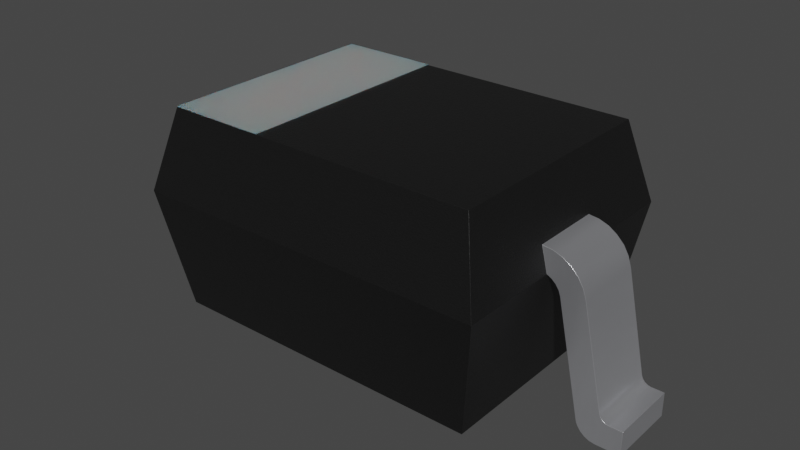 # Source: SOD-323F.blend  (saved by Blender 4.1.23; exported with 4.5.12 LTS)
import bpy
from mathutils import Matrix  # noqa: F401  (used for matrix-valued properties, if any)

bpy.ops.wm.read_factory_settings(use_empty=True)
scene = bpy.context.scene
scene.name = 'Scene'

# ---- collections
col_collection = bpy.data.collections.new('Collection'); scene.collection.children.link(col_collection)

# ---- materials (node trees are filled in below, after node groups)
mat_metal_pins = bpy.data.materials.new('metal_pins')
mat_metal_pins.use_transparent_shadow = False
mat_metal_pins.preview_render_type = 'CUBE'
mat_white_markings = bpy.data.materials.new('white_markings')
mat_white_markings.use_transparent_shadow = False
mat_white_markings.preview_render_type = 'FLAT'
mat_plastic_chip = bpy.data.materials.new('plastic_chip')
mat_plastic_chip.use_transparent_shadow = False
mat_plastic_chip.preview_render_type = 'CUBE'

# ---- material node trees
mat_metal_pins.use_nodes = True; mat_metal_pins.node_tree.nodes.clear()
_N = mat_metal_pins.node_tree.nodes; _L = mat_metal_pins.node_tree.links
n0 = _N.new('ShaderNodeMapping'); n0.name = 'Mapping'; n0.location = (-1447, -91)
n0.inputs[3].default_value = (4.8, 1.2, 1.1)
n1 = _N.new('ShaderNodeBsdfPrincipled'); n1.name = 'Principled BSDF'; n1.location = (-560, 254)
n1.distribution = 'GGX'
n1.subsurface_method = 'BURLEY'
n1.inputs[1].default_value = 0.7818
n1.inputs[2].default_value = 0.2886
n1.inputs[3].default_value = 1.45
n1.inputs[13].default_value = 0.0
n1.inputs[27].default_value = (0.0, 0.0, 0.0, 1.0)
n1.inputs[28].default_value = 1.0
n2 = _N.new('ShaderNodeOutputMaterial'); n2.name = 'Material Output.002'; n2.location = (-205, 253)
n2.width = 213
n3 = _N.new('ShaderNodeTexNoise'); n3.name = 'Noise Texture.002'; n3.location = (-1228, -73)
n3.inputs[2].default_value = 0.1
n3.inputs[3].default_value = 7.0
n3.inputs[4].default_value = 0.6
n3.inputs[8].default_value = 0.4
n4 = _N.new('ShaderNodeTexCoord'); n4.name = 'Texture Coordinate'; n4.location = (-1636, -116)
n5 = _N.new('ShaderNodeMix'); n5.name = 'Mix.001'; n5.location = (-921, 45)
n5.data_type = 'RGBA'
n5.inputs[6].default_value = (0.9398, 0.9547, 1.0, 1.0)
n5.inputs[7].default_value = (0.13, 0.1259, 0.1359, 1.0)
n6 = _N.new('ShaderNodeBump'); n6.name = 'Bump.001'; n6.location = (-1001, -227)
n6.inputs[0].default_value = 0.05
n6.inputs[1].default_value = 0.01
n6.inputs[2].default_value = 1.0
_L.new(n1.outputs[0], n2.inputs[0])
_L.new(n3.outputs[0], n6.inputs[3])
_L.new(n0.outputs[0], n3.inputs[0])
_L.new(n3.outputs[0], n5.inputs[0])
_L.new(n4.outputs[3], n0.inputs[0])
_L.new(n5.outputs[2], n1.inputs[0])
_L.new(n6.outputs[0], n1.inputs[5])
n2.is_active_output = True
mat_white_markings.use_nodes = True; mat_white_markings.node_tree.nodes.clear()
_N = mat_white_markings.node_tree.nodes; _L = mat_white_markings.node_tree.links
n0 = _N.new('ShaderNodeOutputMaterial'); n0.name = 'Material Output'; n0.location = (300, 300)
n1 = _N.new('ShaderNodeBsdfPrincipled'); n1.name = 'Principled BSDF'; n1.location = (-34, 272)
n1.distribution = 'GGX'
n1.subsurface_method = 'BURLEY'
n1.inputs[1].default_value = 0.02
n1.inputs[2].default_value = 0.4636
n1.inputs[3].default_value = 1.4
n1.inputs[8].default_value = 1.0
n1.inputs[10].default_value = 0.3682
n1.inputs[13].default_value = 0.6591
n1.inputs[18].default_value = 0.2318
n1.inputs[20].default_value = 0.6709
n1.inputs[24].default_value = 0.1191
n1.inputs[27].default_value = (0.0, 0.0, 0.0, 1.0)
n1.inputs[28].default_value = 1.0
n2 = _N.new('ShaderNodeMapping'); n2.name = 'Mapping'; n2.location = (-1010, 265)
n2.inputs[3].default_value = (3.0, 1.0, 1.0)
n3 = _N.new('ShaderNodeTexCoord'); n3.name = 'Texture Coordinate'; n3.location = (-1250, 180)
n4 = _N.new('ShaderNodeBump'); n4.name = 'Bump'; n4.location = (-376, -99)
n4.inputs[0].default_value = 0.05
n4.inputs[1].default_value = 1.0
n4.inputs[2].default_value = 1.0
n5 = _N.new('ShaderNodeTexNoise'); n5.name = 'Noise Texture'; n5.location = (-662, 176)
n5.inputs[2].default_value = 88.0
n5.inputs[3].default_value = 10.8
n5.inputs[4].default_value = 0.9167
n5.inputs[8].default_value = 1.6
n6 = _N.new('ShaderNodeValToRGB'); n6.name = 'ColorRamp'; n6.location = (-354, 186)
while len(n6.color_ramp.elements) > 1: n6.color_ramp.elements.remove(n6.color_ramp.elements[-1])
n6.color_ramp.elements[0].position = 0.0; n6.color_ramp.elements[0].color = (0.2596, 0.2596, 0.2596, 1.0)
_e = n6.color_ramp.elements.new(1.0); _e.color = (0.6303, 0.6303, 0.6303, 1.0)
n7 = _N.new('ShaderNodeMix'); n7.name = 'Mix'; n7.location = (-204, 152)
n7.data_type = 'RGBA'
n7.inputs[0].default_value = 0.3682
n7.inputs[7].default_value = (0.2525, 0.2525, 0.2525, 1.0)
_L.new(n5.outputs[0], n6.inputs[0])
_L.new(n1.outputs[0], n0.inputs[0])
_L.new(n3.outputs[2], n2.inputs[0])
_L.new(n2.outputs[0], n5.inputs[0])
_L.new(n5.outputs[0], n4.inputs[3])
_L.new(n4.outputs[0], n1.inputs[5])
_L.new(n6.outputs[0], n7.inputs[6])
_L.new(n7.outputs[2], n1.inputs[0])
n0.is_active_output = True
mat_plastic_chip.use_nodes = True; mat_plastic_chip.node_tree.nodes.clear()
_N = mat_plastic_chip.node_tree.nodes; _L = mat_plastic_chip.node_tree.links
n0 = _N.new('ShaderNodeBsdfPrincipled'); n0.name = 'Principled BSDF'; n0.location = (10, 300)
n0.distribution = 'GGX'
n0.subsurface_method = 'BURLEY'
n0.inputs[0].default_value = (0.009312, 0.009312, 0.009312, 1.0)
n0.inputs[1].default_value = 0.1372
n0.inputs[2].default_value = 0.3706
n0.inputs[3].default_value = 1.45
n0.inputs[27].default_value = (0.0, 0.0, 0.0, 1.0)
n0.inputs[28].default_value = 1.0
n1 = _N.new('ShaderNodeOutputMaterial'); n1.name = 'Material Output'; n1.location = (300, 300)
n2 = _N.new('ShaderNodeTexNoise'); n2.name = 'Noise Texture'; n2.location = (-893, 54)
n2.inputs[2].default_value = 200.0
n2.inputs[3].default_value = 3.6
n2.inputs[4].default_value = 0.8375
n3 = _N.new('ShaderNodeBump'); n3.name = 'Bump'; n3.location = (-604, -53)
n3.inputs[0].default_value = 0.08
n3.inputs[1].default_value = 1.0
n3.inputs[2].default_value = 1.0
_L.new(n0.outputs[0], n1.inputs[0])
_L.new(n2.outputs[0], n3.inputs[3])
_L.new(n3.outputs[0], n0.inputs[5])
n1.is_active_output = True

# ---- world
world_world = bpy.data.worlds.new('World'); scene.world = world_world
world_world.use_nodes = True; world_world.node_tree.nodes.clear()
_N = world_world.node_tree.nodes; _L = world_world.node_tree.links
n0 = _N.new('ShaderNodeOutputWorld'); n0.name = 'World Output'; n0.location = (300, 300)
n1 = _N.new('ShaderNodeBackground'); n1.name = 'Background'; n1.location = (10, 300)
n1.inputs[0].default_value = (0.05088, 0.05088, 0.05088, 1.0)
_L.new(n1.outputs[0], n0.inputs[0])
n0.is_active_output = True
world_world.color = (0.05088, 0.05088, 0.05088)
world_world.use_sun_shadow = False
world_world.sun_shadow_jitter_overblur = 0.0

# ---- meshes
me_shape_9_indexedfaceset_007 = bpy.data.meshes.new('SHAPE_9_IndexedFaceSet.007')
me_shape_9_indexedfaceset_007.from_pydata([(-1.083, 0.175, 0.07905), (-0.9669, 0.175, 0.621), (-1.154, 0.175, 0.003966), (-1.093, 0.175, 0.05273), (-1.087, 0.175, 0.06549), (-1.237, 0.175, 0.12), (-1.189, 0.175, 0.1595), (-1.195, 0.175, 0.1442), (-1.206, 0.175, 0.1315), (-1.084, 0.175, 0.6461), (-0.9187, 0.175, 0.8143), (-0.9655, 0.175, 0.7977), (-1.007, 0.175, 0.7711), (-0.9583, 0.175, 0.645), (-0.8, 0.575, 1.102), (-0.8, -0.575, 1.102), (-0.3, -0.575, 1.105), (0.8, -0.575, 1.1), (-0.8696, 0.175, 0.8201), (-0.8996, 0.175, 0.6977), (-0.9, 0.675, 0.7), (0.8, 0.575, 1.1), (-0.9, -0.675, 0.7), (0.8, -0.575, 0.1), (-0.3, 0.575, 1.105), (-0.8996, -0.175, 0.6977), (-0.9197, -0.175, 0.8144), (-0.9656, -0.175, 0.7982), (-1.042, 0.175, 0.7356), (-1.068, 0.175, 0.6932), (-0.8696, -0.175, 0.8201), (-0.9457, -0.175, 0.6641), (-0.9589, -0.175, 0.6437), (-1.108, -0.175, 0.03263), (-1.3, -0.175, 0.12), (-1.221, -0.175, 0.123), (-1.206, -0.175, 0.1315), (-1.084, -0.175, 0.6461), (-1.007, -0.175, 0.7711), (-1.043, -0.175, 0.7355), (-1.068, -0.175, 0.6938), (0.9, -0.675, 0.7), (0.8996, 0.175, 0.6977), (0.8696, -0.175, 0.8201), (0.8996, -0.175, 0.6977), (1.084, -0.175, 0.6461), (1.195, -0.175, 0.1442), (1.221, -0.175, 0.123), (1.3, -0.175, 0.12), (1.3, -0.175, 0.0), (1.154, -0.175, 0.003966), (1.13, -0.175, 0.01466), (1.109, -0.175, 0.0314), (1.087, -0.175, 0.06549), (0.9187, -0.175, 0.8143), (0.9655, -0.175, 0.7977), (1.007, -0.175, 0.7711), (1.042, -0.175, 0.7356), (1.068, -0.175, 0.6932), (0.8696, 0.175, 0.8201), (0.9197, 0.175, 0.8144), (0.9656, 0.175, 0.7982), (1.007, 0.175, 0.7711), (1.189, 0.175, 0.1595), (1.084, 0.175, 0.6461), (1.237, 0.175, 0.12), (1.221, 0.175, 0.123), (1.206, 0.175, 0.1315), (1.195, 0.175, 0.1443), (1.083, 0.175, 0.07905), (1.093, 0.175, 0.05381), (1.129, 0.175, 0.01556), (1.153, 0.175, 0.004328), (1.167, 0.175, 0.001111), (0.9669, 0.175, 0.621), (0.9248, 0.175, 0.6839), (0.9457, 0.175, 0.6641), (0.9589, 0.175, 0.6437), (1.043, 0.175, 0.7355), (1.068, 0.175, 0.6938), (-0.8, -0.575, 0.1), (0.8, 0.575, 0.1), (-0.8, 0.575, 0.1), (0.9, 0.675, 0.7), (-0.9426, 0.175, 0.6678), (-0.9228, 0.175, 0.6853), (-0.9669, -0.175, 0.621), (-0.9248, -0.175, 0.6839), (-1.083, -0.175, 0.07905), (-1.093, -0.175, 0.05381), (-1.129, -0.175, 0.01556), (-1.153, -0.175, 0.004328), (-1.167, -0.175, 0.001111), (-1.13, 0.175, 0.01466), (-1.109, 0.175, 0.0314), (-1.181, -0.175, 0.0), (-1.3, 0.175, 0.0), (-1.181, 0.175, 0.0), (-1.3, -0.175, 0.0), (-1.3, 0.175, 0.12), (-1.237, -0.175, 0.12), (-1.221, 0.175, 0.123), (-1.195, -0.175, 0.1443), (-1.189, -0.175, 0.1595), (0.9583, -0.175, 0.645), (0.9426, -0.175, 0.6678), (0.9228, -0.175, 0.6853), (0.9669, -0.175, 0.621), (1.181, -0.175, 0.0), (1.093, -0.175, 0.05273), (1.083, -0.175, 0.07905), (1.108, 0.175, 0.03263), (1.181, 0.175, 0.0), (1.3, 0.175, 0.0), (1.3, 0.175, 0.12), (1.237, -0.175, 0.12), (1.206, -0.175, 0.1315), (1.189, -0.175, 0.1595), (-0.3, 0.575, 1.105), (-0.3, -0.575, 1.105), (-0.8, -0.575, 1.105), (-0.8, 0.575, 1.105), (-0.8, 0.575, 1.105), (-0.8, -0.575, 1.105), (-0.3, -0.575, 1.102), (-0.8, -0.575, 1.102), (-0.8, 0.575, 1.102), (-0.3, 0.575, 1.102)], [], [(86, 88, 103, 37), (101, 5, 97), (47, 108, 50, 116), (8, 2, 93), (8, 93, 94), (3, 8, 94), (4, 8, 3), (0, 6, 7), (46, 116, 53, 110), (64, 74, 69, 63), (58, 45, 107, 104), (57, 58, 104, 105), (56, 57, 105, 106), (56, 106, 44, 55), (10, 11, 19), (18, 10, 19), (14, 20, 83, 21), (81, 82, 80, 23), (127, 124, 125, 126), (121, 118, 24, 122), (15, 22, 25, 30, 18, 19, 20, 14), (120, 121, 122, 123), (123, 122, 126, 125), (44, 41, 17, 21, 83, 42, 59, 43), (16, 123, 125, 124), (83, 20, 82, 81), (95, 97, 96, 98), (118, 119, 16, 24), (122, 24, 127, 126), (19, 25, 22, 80, 82, 20), (64, 45, 58, 79), (79, 58, 57, 78), (60, 54, 43, 59), (13, 1, 86, 32), (29, 40, 37, 9), (62, 56, 55, 61), (48, 49, 108, 115), (35, 95, 100), (36, 33, 90), (36, 90, 91), (36, 91, 92), (66, 67, 73, 112), (89, 33, 36), (8, 101, 97, 2), (88, 102, 103), (98, 34, 100, 95), (12, 28, 84, 85), (77, 79, 78, 76), (76, 78, 62, 75), (62, 61, 42, 75), (26, 25, 27), (30, 25, 26), (81, 23, 41, 44, 42, 83), (119, 120, 123, 16), (24, 16, 124, 127), (8, 4, 0, 7), (116, 50, 51), (116, 51, 52), (116, 52, 109), (116, 109, 53), (95, 35, 36, 92), (117, 46, 110), (45, 117, 110, 107), (115, 108, 47), (114, 65, 112, 113), (54, 44, 43), (31, 32, 40, 39), (41, 23, 80, 22), (55, 44, 54), (13, 29, 9, 1), (87, 38, 27, 25), (18, 30, 26, 10), (10, 26, 27, 11), (11, 27, 38, 12), (12, 38, 39, 28), (61, 55, 54, 60), (78, 57, 56, 62), (88, 89, 36, 102), (67, 70, 111), (67, 111, 71), (67, 71, 72), (67, 72, 73), (6, 0, 1, 9), (63, 69, 68), (41, 22, 15, 17), (65, 66, 112), (5, 99, 96, 97), (60, 59, 42), (32, 86, 37, 40), (11, 12, 85, 19), (61, 60, 42), (74, 64, 79, 77), (84, 28, 29, 13), (88, 86, 1, 0), (68, 69, 70, 67), (74, 77, 104, 107), (77, 76, 105, 104), (76, 75, 106, 105), (75, 42, 44, 106), (34, 98, 96, 99), (53, 70, 69, 110), (71, 51, 50, 72), (3, 89, 4), (84, 13, 32, 31), (111, 52, 51, 71), (2, 92, 91), (108, 112, 73, 50), (17, 15, 14, 21), (5, 100, 34, 99), (110, 69, 74, 107), (63, 68, 46, 117), (68, 67, 116, 46), (67, 66, 47, 116), (7, 6, 103, 102), (117, 45, 64, 63), (70, 109, 52, 111), (88, 0, 4, 89), (85, 84, 31, 87), (19, 85, 87, 25), (49, 113, 112, 108), (31, 39, 38, 87), (2, 91, 90, 93), (72, 50, 73), (93, 90, 33, 94), (94, 33, 89, 3), (70, 53, 109), (92, 2, 97, 95), (48, 114, 113, 49), (115, 65, 114, 48), (118, 121, 120, 119), (5, 101, 35, 100), (66, 65, 115, 47), (101, 8, 36, 35), (28, 39, 40, 29), (8, 7, 102, 36), (103, 6, 9, 37)])
me_shape_9_indexedfaceset_007.polygons.foreach_set('use_smooth', [True] * 136)
me_shape_9_indexedfaceset_007.polygons.foreach_set('material_index', [0, 0, 0, 0, 0, 0, 0, 0, 0, 0, 0, 0, 0, 0, 0, 0, 2, 2, 1, 1, 2, 1, 1, 2, 1, 2, 0, 1, 1, 2, 0, 0, 0, 0, 0, 0, 0, 0, 0, 0, 0, 0, 0, 0, 0, 0, 0, 0, 0, 0, 0, 0, 2, 1, 1, 0, 0, 0, 0, 0, 0, 0, 0, 0, 0, 0, 0, 2, 0, 0, 0, 0, 0, 0, 0, 0, 0, 0, 0, 0, 0, 0, 0, 0, 2, 0, 0, 0, 0, 0, 0, 0, 0, 0, 0, 0, 0, 0, 0, 0, 0, 0, 0, 0, 0, 0, 0, 2, 0, 0, 0, 0, 0, 0, 0, 0, 0, 0, 0, 0, 0, 0, 0, 0, 0, 0, 0, 0, 0, 1, 0, 0, 0, 0, 0, 0])
_k = set([(0, 1), (0, 4), (1, 13), (2, 93), (2, 97), (3, 4), (3, 94), (5, 99), (5, 101), (6, 7), (6, 9), (7, 8), (8, 101), (9, 29), (10, 11), (10, 18), (11, 12), (12, 28), (13, 84), (14, 15), (14, 20), (14, 21), (15, 17), (15, 22), (16, 24), (16, 123), (16, 124), (17, 21), (17, 41), (18, 19), (18, 30), (19, 20), (19, 25), (19, 85), (20, 82), (20, 83), (21, 83), (22, 25), (22, 41), (22, 80), (23, 41), (23, 80), (23, 81), (24, 122), (24, 127), (25, 30), (25, 87), (26, 27), (26, 30), (27, 38), (28, 29), (31, 32), (31, 87), (32, 86), (33, 89), (33, 90), (34, 98), (34, 99), (34, 100), (35, 36), (35, 100), (36, 102), (37, 40), (37, 103), (38, 39), (39, 40), (41, 44), (42, 44), (42, 59), (42, 75), (42, 83), (43, 44), (43, 54), (43, 59), (44, 106), (45, 58), (45, 117), (46, 116), (46, 117), (47, 115), (47, 116), (48, 49), (48, 114), (48, 115), (49, 108), (49, 113), (50, 51), (50, 108), (51, 52), (52, 109), (53, 109), (53, 110), (54, 55), (55, 56), (56, 57), (57, 58), (59, 60), (60, 61), (61, 62), (62, 78), (63, 64), (63, 68), (64, 79), (65, 66), (65, 114), (66, 67), (67, 68), (69, 70), (69, 74), (70, 111), (71, 72), (71, 111), (72, 73), (73, 112), (74, 77), (75, 76), (76, 77), (78, 79), (80, 82), (81, 82), (81, 83), (84, 85), (86, 88), (88, 89), (90, 91), (91, 92), (92, 95), (93, 94), (95, 98), (96, 97), (96, 98), (96, 99), (102, 103), (104, 105), (104, 107), (105, 106), (107, 110), (112, 113), (113, 114), (118, 119), (118, 121), (119, 120), (120, 121), (122, 123), (122, 126), (123, 125), (124, 125), (124, 127), (125, 126), (126, 127)])
me_shape_9_indexedfaceset_007.attributes.new('sharp_edge', 'BOOLEAN', 'EDGE').data.foreach_set('value', [ (min(e.vertices), max(e.vertices)) in _k for e in me_shape_9_indexedfaceset_007.edges])
_uv = me_shape_9_indexedfaceset_007.uv_layers.new(name='UVMap')
_uv.uv.foreach_set('vector', [0.1437, 0.5781, 0.09899, 0.3697, 0.05842, 0.4006, 0.09853, 0.5878, 0.04587, 0.3865, 0.03962, 0.3854, 0.06138, 0.3393, 0.9852, 0.3865, 0.9697, 0.3393, 0.9595, 0.3408, 0.9795, 0.3898, 0.05161, 0.3898, 0.07164, 0.3408, 0.08085, 0.3449, 0.05161, 0.3898, 0.08085, 0.3449, 0.08895, 0.3513, 0.09512, 0.3595, 0.05161, 0.3898, 0.08895, 0.3513, 0.09744, 0.3644, 0.05161, 0.3898, 0.09512, 0.3595, 0.09899, 0.3697, 0.05842, 0.4006, 0.056, 0.3947, 0.9751, 0.3947, 0.9795, 0.3898, 0.9337, 0.3644, 0.9321, 0.3697, 0.9326, 0.5878, 0.8875, 0.5781, 0.9321, 0.3697, 0.9727, 0.4006, 0.9265, 0.6059, 0.9326, 0.5878, 0.8875, 0.5781, 0.8841, 0.5873, 0.9164, 0.6222, 0.9265, 0.6059, 0.8841, 0.5873, 0.8781, 0.5961, 0.903, 0.6358, 0.9164, 0.6222, 0.8781, 0.5961, 0.8705, 0.6028, 0.903, 0.6358, 0.8705, 0.6028, 0.8616, 0.6076, 0.8869, 0.6461, 0.1622, 0.6525, 0.1442, 0.6461, 0.1695, 0.6076, 0.1811, 0.6547, 0.1622, 0.6525, 0.1695, 0.6076, 0.2079, 0.7633, 0.1694, 0.6085, 0.8617, 0.6085, 0.8232, 0.7623, 0.8232, 0.7212, 0.2079, 0.7212, 0.2079, 0.2788, 0.8232, 0.2788, 0.4002, 0.7212, 0.4002, 0.2788, 0.2079, 0.2788, 0.2079, 0.7212, 0.2079, 0.7212, 0.4002, 0.7212, 0.4002, 0.7212, 0.2079, 0.7212, 0.2788, 0.7633, 0.2404, 0.6085, 0.4327, 0.6076, 0.4327, 0.6547, 0.5673, 0.6547, 0.5673, 0.6076, 0.7596, 0.6085, 0.7212, 0.7633, 0.2079, 0.2788, 0.2079, 0.7212, 0.2079, 0.7212, 0.2079, 0.2788, 0.2788, 0.7643, 0.7212, 0.7643, 0.7212, 0.7633, 0.2788, 0.7633, 0.4327, 0.6076, 0.2404, 0.6085, 0.2788, 0.7623, 0.7212, 0.7623, 0.7596, 0.6085, 0.5673, 0.6076, 0.5673, 0.6547, 0.4327, 0.6547, 0.4002, 0.7643, 0.2079, 0.7643, 0.2079, 0.7633, 0.4002, 0.7633, 0.8617, 0.6085, 0.1694, 0.6085, 0.2079, 0.3777, 0.8232, 0.3777, 0.06138, 0.4327, 0.06138, 0.5673, 0.01555, 0.5673, 0.01555, 0.4327, 0.4002, 0.7212, 0.4002, 0.2788, 0.4002, 0.2788, 0.4002, 0.7212, 0.2079, 0.7643, 0.4002, 0.7643, 0.4002, 0.7633, 0.2079, 0.7633, 0.5673, 0.6076, 0.4327, 0.6076, 0.2404, 0.6085, 0.2788, 0.3777, 0.7212, 0.3777, 0.7596, 0.6085, 0.5673, 0.5878, 0.4327, 0.5878, 0.4327, 0.6059, 0.5673, 0.6061, 0.5673, 0.6061, 0.4327, 0.6059, 0.4327, 0.6222, 0.5673, 0.6221, 0.8693, 0.5673, 0.8689, 0.4327, 0.85, 0.4327, 0.85, 0.5673, 0.5673, 0.5873, 0.5673, 0.5781, 0.4327, 0.5781, 0.4327, 0.5869, 0.5673, 0.6059, 0.4327, 0.6061, 0.4327, 0.5878, 0.5673, 0.5878, 0.903, 0.5673, 0.903, 0.4327, 0.8869, 0.4327, 0.8869, 0.5673, 1.016, 0.3854, 1.016, 0.3393, 0.9697, 0.3393, 0.9915, 0.3854, 0.04587, 0.3866, 0.06138, 0.3393, 0.03962, 0.3854, 0.05161, 0.3898, 0.0894, 0.3518, 0.08141, 0.3452, 0.05161, 0.3898, 0.08141, 0.3452, 0.07209, 0.3409, 0.05161, 0.3898, 0.07209, 0.3409, 0.06681, 0.3397, 0.9852, 0.3866, 0.9795, 0.3898, 0.9643, 0.3397, 0.9697, 0.3393, 0.09535, 0.36, 0.0894, 0.3518, 0.05161, 0.3898, 0.05161, 0.3898, 0.04587, 0.3865, 0.06138, 0.3393, 0.07164, 0.3408, 0.09899, 0.3697, 0.056, 0.3947, 0.05842, 0.4006, 0.01555, 0.3393, 0.01555, 0.3854, 0.03962, 0.3854, 0.06138, 0.3393, 0.1281, 0.6358, 0.1147, 0.6222, 0.153, 0.5961, 0.1606, 0.6028, 0.8844, 0.5869, 0.9264, 0.6061, 0.9166, 0.6221, 0.8793, 0.5947, 0.8793, 0.5947, 0.9166, 0.6221, 0.903, 0.6358, 0.8713, 0.6023, 0.903, 0.6358, 0.8869, 0.6462, 0.8616, 0.6076, 0.8713, 0.6023, 0.1618, 0.6525, 0.1695, 0.6076, 0.1442, 0.6462, 0.1811, 0.6547, 0.1695, 0.6076, 0.1618, 0.6525, 0.7212, 0.3777, 0.2788, 0.3777, 0.2404, 0.6085, 0.4327, 0.6076, 0.5673, 0.6076, 0.7596, 0.6085, 0.4002, 0.2788, 0.2079, 0.2788, 0.2079, 0.2788, 0.4002, 0.2788, 0.7212, 0.7643, 0.2788, 0.7643, 0.2788, 0.7633, 0.7212, 0.7633, 0.05161, 0.3898, 0.09744, 0.3644, 0.09899, 0.3697, 0.056, 0.3947, 0.9795, 0.3898, 0.9595, 0.3408, 0.9503, 0.3449, 0.9795, 0.3898, 0.9503, 0.3449, 0.9422, 0.3513, 0.9795, 0.3898, 0.9422, 0.3513, 0.936, 0.3595, 0.9795, 0.3898, 0.936, 0.3595, 0.9337, 0.3644, 0.06138, 0.3393, 0.04587, 0.3866, 0.05161, 0.3898, 0.06681, 0.3397, 0.9727, 0.4006, 0.9751, 0.3947, 0.9321, 0.3697, 0.9326, 0.5878, 0.9727, 0.4006, 0.9321, 0.3697, 0.8875, 0.5781, 0.9915, 0.3854, 0.9697, 0.3393, 0.9852, 0.3865, 1.016, 0.3854, 0.9915, 0.3854, 0.9697, 0.3393, 1.016, 0.3393, 0.8689, 0.6525, 0.8616, 0.6076, 0.85, 0.6547, 0.1518, 0.5947, 0.1467, 0.5869, 0.1047, 0.6061, 0.1145, 0.6221, 0.8617, 0.6085, 0.8232, 0.3777, 0.2079, 0.3777, 0.1694, 0.6085, 0.8869, 0.6461, 0.8616, 0.6076, 0.8689, 0.6525, 0.147, 0.5873, 0.1047, 0.6059, 0.09853, 0.5878, 0.1437, 0.5781, 0.1599, 0.6023, 0.1281, 0.6358, 0.1442, 0.6462, 0.1695, 0.6076, 0.1811, 0.5673, 0.1811, 0.4327, 0.1618, 0.4327, 0.1622, 0.5673, 0.1622, 0.5673, 0.1618, 0.4327, 0.1442, 0.4327, 0.1442, 0.5673, 0.1442, 0.5673, 0.1442, 0.4327, 0.1281, 0.4327, 0.1281, 0.5673, 0.5673, 0.6358, 0.4327, 0.6358, 0.4327, 0.6221, 0.5673, 0.6222, 0.8869, 0.5673, 0.8869, 0.4327, 0.8689, 0.4327, 0.8693, 0.5673, 0.5673, 0.6221, 0.4327, 0.6222, 0.4327, 0.6358, 0.5673, 0.6358, 0.09899, 0.3697, 0.09535, 0.36, 0.05161, 0.3898, 0.056, 0.3947, 0.9795, 0.3898, 0.9358, 0.36, 0.9417, 0.3518, 0.9795, 0.3898, 0.9417, 0.3518, 0.9497, 0.3452, 0.9795, 0.3898, 0.9497, 0.3452, 0.959, 0.3409, 0.9795, 0.3898, 0.959, 0.3409, 0.9643, 0.3397, 0.05842, 0.4006, 0.09899, 0.3697, 0.1437, 0.5781, 0.09853, 0.5878, 0.9727, 0.4006, 0.9321, 0.3697, 0.9751, 0.3947, 0.8617, 0.6085, 0.1694, 0.6085, 0.2079, 0.7633, 0.8232, 0.7623, 0.9915, 0.3854, 0.9852, 0.3866, 0.9697, 0.3393, 0.03962, 0.3854, 0.01555, 0.3854, 0.01555, 0.3393, 0.06138, 0.3393, 0.8693, 0.6525, 0.85, 0.6547, 0.8616, 0.6076, 0.1467, 0.5869, 0.1437, 0.5781, 0.09853, 0.5878, 0.1047, 0.6061, 0.1442, 0.6461, 0.1281, 0.6358, 0.1606, 0.6028, 0.1695, 0.6076, 0.8869, 0.6462, 0.8693, 0.6525, 0.8616, 0.6076, 0.8875, 0.5781, 0.9326, 0.5878, 0.9264, 0.6061, 0.8844, 0.5869, 0.153, 0.5961, 0.1147, 0.6222, 0.1047, 0.6059, 0.147, 0.5873, 0.4327, 0.3697, 0.4327, 0.5781, 0.5673, 0.5781, 0.5673, 0.3697, 0.9751, 0.3947, 0.9321, 0.3697, 0.9358, 0.36, 0.9795, 0.3898, 0.5673, 0.5781, 0.5673, 0.5869, 0.4327, 0.5873, 0.4327, 0.5781, 0.5673, 0.5869, 0.5673, 0.5947, 0.4327, 0.5961, 0.4327, 0.5873, 0.8793, 0.5673, 0.8713, 0.5673, 0.8705, 0.4327, 0.8781, 0.4327, 0.8713, 0.5673, 0.8616, 0.5673, 0.8616, 0.4327, 0.8705, 0.4327, 0.4327, 0.3854, 0.4327, 0.3393, 0.5673, 0.3393, 0.5673, 0.3854, 0.4327, 0.3644, 0.5673, 0.36, 0.5673, 0.3697, 0.4327, 0.3697, 0.9497, 0.5673, 0.9503, 0.4327, 0.9595, 0.4327, 0.959, 0.5673, 0.5673, 0.3595, 0.4327, 0.36, 0.5673, 0.3644, 0.5673, 0.5961, 0.5673, 0.5873, 0.4327, 0.5869, 0.4327, 0.5947, 0.9417, 0.5673, 0.9422, 0.4327, 0.9503, 0.4327, 0.9497, 0.5673, 0.07164, 0.5673, 0.06681, 0.4327, 0.07209, 0.4327, 0.9697, 0.4327, 0.9697, 0.5673, 0.9643, 0.5673, 0.9595, 0.4327, 0.8232, 0.2788, 0.2079, 0.2788, 0.2079, 0.7212, 0.8232, 0.7212, 0.03962, 0.5673, 0.03962, 0.4327, 0.01555, 0.4327, 0.01555, 0.5673, 0.4327, 0.3697, 0.5673, 0.3697, 0.5673, 0.5781, 0.4327, 0.5781, 0.5673, 0.4006, 0.5673, 0.3947, 0.4327, 0.3947, 0.4327, 0.4006, 0.5673, 0.3947, 0.5673, 0.3898, 0.4327, 0.3898, 0.4327, 0.3947, 0.9795, 0.5673, 0.9852, 0.5673, 0.9852, 0.4327, 0.9795, 0.4327, 0.5673, 0.3947, 0.5673, 0.4006, 0.4327, 0.4006, 0.4327, 0.3947, 0.4327, 0.4006, 0.4327, 0.5878, 0.5673, 0.5878, 0.5673, 0.4006, 0.5673, 0.36, 0.4327, 0.3595, 0.4327, 0.3513, 0.5673, 0.3518, 0.4327, 0.3697, 0.5673, 0.3697, 0.5673, 0.3644, 0.4327, 0.36, 0.1606, 0.5673, 0.153, 0.5673, 0.1518, 0.4327, 0.1599, 0.4327, 0.1695, 0.5673, 0.1606, 0.5673, 0.1599, 0.4327, 0.1695, 0.4327, 1.016, 0.4327, 1.016, 0.5673, 0.9697, 0.5673, 0.9697, 0.4327, 0.1518, 0.5947, 0.1145, 0.6221, 0.1281, 0.6358, 0.1599, 0.6023, 0.07164, 0.5673, 0.07209, 0.4327, 0.08141, 0.4327, 0.08085, 0.5673, 0.959, 0.5673, 0.9595, 0.4327, 0.9643, 0.5673, 0.08085, 0.5673, 0.08141, 0.4327, 0.0894, 0.4327, 0.08895, 0.5673, 0.5673, 0.3513, 0.4327, 0.3518, 0.4327, 0.36, 0.5673, 0.3595, 0.5673, 0.36, 0.4327, 0.3644, 0.4327, 0.3595, 0.06681, 0.4327, 0.07164, 0.5673, 0.06138, 0.5673, 0.06138, 0.4327, 0.4327, 0.3854, 0.5673, 0.3854, 0.5673, 0.3393, 0.4327, 0.3393, 0.9915, 0.4327, 0.9915, 0.5673, 1.016, 0.5673, 1.016, 0.4327, 0.4002, 0.7212, 0.2079, 0.7212, 0.2079, 0.2788, 0.4002, 0.2788, 0.03962, 0.5673, 0.04587, 0.5673, 0.04587, 0.4327, 0.03962, 0.4327, 0.9852, 0.5673, 0.9915, 0.5673, 0.9915, 0.4327, 0.9852, 0.4327, 0.04587, 0.5673, 0.05161, 0.5673, 0.05161, 0.4327, 0.04587, 0.4327, 0.5673, 0.6222, 0.4327, 0.6221, 0.4327, 0.6061, 0.5673, 0.6059, 0.5673, 0.3898, 0.5673, 0.3947, 0.4327, 0.3947, 0.4327, 0.3898, 0.4327, 0.4006, 0.5673, 0.4006, 0.5673, 0.5878, 0.4327, 0.5878])
me_shape_9_indexedfaceset_007.materials.append(mat_metal_pins)
me_shape_9_indexedfaceset_007.materials.append(mat_white_markings)
me_shape_9_indexedfaceset_007.materials.append(mat_plastic_chip)
me_shape_9_indexedfaceset_007.update()
me_shape_9_indexedfaceset_007.normals_split_custom_set([tuple(v) for v in zip(*[iter([0.0, 1.0, -9.574e-08, 0.0, 1.0, 4.788e-08, 0.0, 1.0, 5.463e-07, 0.0, 1.0, -9.089e-08, 0.0, -1.0, 4.321e-07, 0.0, -1.0, 3.472e-07, 0.0, -1.0, 3.632e-08, 0.0, 1.0, 3.8e-07, 0.0, 1.0, 2.054e-07, 0.0, 1.0, 1.494e-07, 0.0, 1.0, 4.904e-08, 0.0, -1.0, -2.194e-08, 0.0, -1.0, 0.0, 0.0, -1.0, -1.913e-07, 0.0, -1.0, -2.194e-08, 0.0, -1.0, -1.913e-07, 0.0, -1.0, 3.057e-07, 0.0, -1.0, -3.995e-07, 0.0, -1.0, -2.194e-08, 0.0, -1.0, 3.057e-07, 0.0, -1.0, -1.062e-06, 0.0, -1.0, -2.194e-08, 0.0, -1.0, -3.995e-07, 0.0, -1.0, 2.905e-08, 0.0, -1.0, 3.723e-07, 0.0, -1.0, 4.855e-07, 0.0, 1.0, 7.755e-07, 0.0, 1.0, 4.904e-08, 0.0, 1.0, -6.755e-07, 0.0, 1.0, -4.155e-08, 0.0, -1.0, -1.531e-08, 0.0, -1.0, -1.418e-08, 0.0, -1.0, 6.15e-08, 0.0, -1.0, 6.765e-07, 0.0, 1.0, 1.819e-08, 0.0, 1.0, 7.191e-08, 0.0, 1.0, 8.023e-08, 0.0, 1.0, 9.299e-09, 0.0, 1.0, -2.983e-08, 0.0, 1.0, 1.819e-08, 0.0, 1.0, 9.299e-09, 0.0, 1.0, -1.445e-08, 0.0, 1.0, -4.17e-08, 0.0, 1.0, -2.983e-08, 0.0, 1.0, -1.445e-08, 0.0, 1.0, -6.781e-08, 0.0, 1.0, -4.17e-08, 0.0, 1.0, -6.781e-08, 0.0, 1.0, -1.183e-07, 0.0, 1.0, -7.593e-08, 0.0, -1.0, -4.171e-08, 0.0, -1.0, -1.69e-07, 0.0, -1.0, -2.135e-07, 0.0, -1.0, -7.975e-08, 0.0, -1.0, -4.171e-08, 0.0, -1.0, -2.135e-07, -0.0001778, -0.9703, -0.2418, -0.0001778, -0.9703, -0.2418, -0.0001778, -0.9703, -0.2418, -0.0001778, -0.9703, -0.2418, 0.0, 0.0, 1.0, 0.0, 0.0, 1.0, 0.0, 0.0, 1.0, 0.0, 0.0, 1.0, 0.0, 0.0, -1.0, 0.0, 0.0, -1.0, 0.0, 0.0, -1.0, 0.0, 0.0, -1.0, 0.0, 0.0, 1.0, 0.0, 0.0, 1.0, 0.0, 0.0, 1.0, 0.0, 0.0, 1.0, 0.9708, 0.0, -0.2397, 0.9708, 0.0, -0.2397, 0.9708, 0.0, -0.2397, 0.9708, 0.0, -0.2397, 0.9708, 0.0, -0.2397, 0.9708, 0.0, -0.2397, 0.9708, 0.0, -0.2397, 0.9708, 0.0, -0.2397, 0.0, 0.0, 1.0, 0.0, 0.0, 1.0, 0.0, 0.0, 1.0, 0.0, 0.0, 1.0, -1.0, 0.0, 0.0, -1.0, 0.0, 0.0, -1.0, 0.0, 0.0, -1.0, 0.0, 0.0, -0.9705, 0.0, -0.2413, -0.9705, 0.0, -0.2413, -0.9705, 0.0, -0.2413, -0.9705, 0.0, -0.2413, -0.9705, 0.0, -0.2413, -0.9705, 0.0, -0.2413, -0.9705, 0.0, -0.2413, -0.9705, 0.0, -0.2413, 0.0, -1.0, 0.0, 0.0, -1.0, 0.0, 0.0, -1.0, 0.0, 0.0, -1.0, 0.0, 0.0, -0.9864, 0.1644, 0.0, -0.9864, 0.1644, 0.0, -0.9864, 0.1644, 0.0, -0.9864, 0.1644, -0.06191, -0.0009176, 0.9981, -0.06191, -0.0009176, 0.9981, 0.0, 0.0, 1.0, 0.0, 0.0, 1.0, 0.0, 0.0, 1.0, 0.0, 0.0, 1.0, 0.0, 0.0, 1.0, 0.0, 0.0, 1.0, 0.0, 1.0, 0.0, 0.0, 1.0, 0.0, 0.0, 1.0, 0.0, 0.0, 1.0, 0.0, 0.9864, 0.0, 0.1644, 0.9864, 0.0, 0.1644, 0.9864, 0.0, 0.1644, 0.9864, 0.0, 0.1644, 0.9864, 0.0, 0.1644, 0.9864, 0.0, 0.1644, -0.9643, 7.483e-05, -0.265, -0.9643, 7.483e-05, -0.265, -0.9056, 0.000423, -0.4241, -0.9055, 0.0004236, -0.4244, -0.9055, 0.0004236, -0.4244, -0.9056, 0.000423, -0.4241, -0.7873, 0.0004763, -0.6165, -0.7874, 0.0004766, -0.6164, -0.2261, 0.0007955, -0.9741, -0.2257, 0.0007939, -0.9742, -0.1148, 0.000307, -0.9934, -0.1148, 0.000307, -0.9934, -0.8932, 0.0004127, 0.4497, -0.9621, 0.0001229, 0.2728, -0.9621, 0.0001229, 0.2728, -0.8935, 0.0004119, 0.4491, 0.9056, -0.0004229, -0.4241, 0.9055, -0.0004235, -0.4244, 0.9643, -7.478e-05, -0.265, 0.9643, -7.478e-05, -0.265, -0.6298, 0.0004443, -0.7768, -0.6298, 0.0004443, -0.7768, -0.4395, 0.0009564, -0.8982, -0.4394, 0.0009565, -0.8983, 0.0, 1.0, 0.0, 0.0, 1.0, 0.0, 0.0, 1.0, 2.054e-07, 0.0, 1.0, 1.736e-07, 0.0, 1.0, 4.316e-07, 0.0, 1.0, 3.55e-08, 0.0, 1.0, 3.468e-07, 0.0, 1.0, 1.386e-08, 0.0, 1.0, 6.376e-08, 0.0, 1.0, 1.878e-07, 0.0, 1.0, 1.386e-08, 0.0, 1.0, 1.878e-07, 0.0, 1.0, 1.618e-08, 0.0, 1.0, 1.386e-08, 0.0, 1.0, 1.618e-08, 0.0, 1.0, -1.328e-07, 0.0, -1.0, 2.742e-07, 0.0, -1.0, 3.735e-08, 0.0, -1.0, -8.078e-08, 0.0, -1.0, 8.553e-08, 0.0, 1.0, 0.0, 0.0, 1.0, 6.376e-08, 0.0, 1.0, 1.386e-08, 0.0, -1.0, -2.194e-08, 0.0, -1.0, 4.321e-07, 0.0, -1.0, 3.632e-08, 0.0, -1.0, 0.0, 0.0, 1.0, 4.788e-08, 0.0, 1.0, 7.022e-07, 0.0, 1.0, 5.463e-07, 0.0, 1.0, 0.0, 0.0, 1.0, 0.0, 0.0, 1.0, 3.468e-07, 0.0, 1.0, 3.55e-08, 0.0, -1.0, -8.995e-08, 0.0, -1.0, -1.612e-07, 0.0, -1.0, -1.306e-07, 0.0, -1.0, -1.248e-07, 0.0, -1.0, 2.161e-07, 0.0, -1.0, 2.116e-07, 0.0, -1.0, 1.203e-07, 0.0, -1.0, 1.026e-07, 0.0, -1.0, 1.026e-07, 0.0, -1.0, 1.203e-07, 0.0, -1.0, -1.041e-07, 0.0, -1.0, -9.144e-08, 0.0, -1.0, -1.041e-07, 0.0, -1.0, 0.0, 0.0, -1.0, 0.0, 0.0, -1.0, -9.144e-08, 0.0, 1.0, 0.0, 0.0, 1.0, 0.0, 0.0, 1.0, 0.0, 0.0, 1.0, 0.0, 0.0, 1.0, 0.0, 0.0, 1.0, 0.0, -0.9864, 0.0, 0.1644, -0.9864, 0.0, 0.1644, -0.9864, 0.0, 0.1644, -0.9864, 0.0, 0.1644, -0.9864, 0.0, 0.1644, -0.9864, 0.0, 0.1644, 0.0, 0.0, 1.0, 0.0, 0.0, 1.0, 0.0, 0.0, 1.0, 0.0, 0.0, 1.0, 1.0, 0.0, 0.0, 1.0, 0.0, 0.0, 1.0, 0.0, 0.0, 1.0, 0.0, 0.0, 0.0, -1.0, -2.194e-08, 0.0, -1.0, -1.062e-06, 0.0, -1.0, 2.905e-08, 0.0, -1.0, 4.855e-07, 0.0, 1.0, 4.904e-08, 0.0, 1.0, 1.494e-07, 0.0, 1.0, -1.913e-07, 0.0, 1.0, 4.904e-08, 0.0, 1.0, -1.913e-07, 0.0, 1.0, 1.195e-07, 0.0, 1.0, 4.904e-08, 0.0, 1.0, 1.195e-07, 0.0, 1.0, -1.917e-07, 0.0, 1.0, 4.904e-08, 0.0, 1.0, -1.917e-07, 0.0, 1.0, -6.755e-07, 0.0, 1.0, 3.55e-08, 0.0, 1.0, 4.316e-07, 0.0, 1.0, 1.386e-08, 0.0, 1.0, -1.328e-07, 0.0, 1.0, 6.758e-07, 0.0, 1.0, 7.755e-07, 0.0, 1.0, -4.155e-08, 0.0, 1.0, 7.191e-08, 0.0, 1.0, 6.758e-07, 0.0, 1.0, -4.155e-08, 0.0, 1.0, 8.023e-08, 0.0, 1.0, 1.736e-07, 0.0, 1.0, 2.054e-07, 0.0, 1.0, 3.8e-07, 0.0, -1.0, 0.0, 0.0, -1.0, 1.734e-07, 0.0, -1.0, 8.553e-08, 0.0, -1.0, 0.0, 0.0, 1.0, 3.847e-08, 0.0, 1.0, -1.183e-07, 0.0, 1.0, 0.0, 0.0, 1.0, -5.121e-08, 0.0, 1.0, -2.322e-08, 0.0, 1.0, -2.605e-08, 0.0, 1.0, -4.259e-08, 0.0, 0.9864, 0.1644, 0.0, 0.9864, 0.1644, 0.0, 0.9864, 0.1644, 0.0, 0.9864, 0.1644, 0.0, 1.0, -7.593e-08, 0.0, 1.0, -1.183e-07, 0.0, 1.0, 3.847e-08, 0.0, -1.0, -2.083e-07, 0.0, -1.0, -1.975e-07, 0.0, -1.0, -1.532e-08, 0.0, -1.0, -1.415e-08, 0.0, 1.0, -9.144e-08, 0.0, 1.0, -1.041e-07, 0.0, 1.0, 0.0, 0.0, 1.0, 0.0, 0.1148, -0.000307, -0.9934, 0.1148, -0.000307, -0.9934, 0.2261, -0.0007955, -0.9741, 0.2257, -0.0007939, -0.9742, 0.2257, -0.0007939, -0.9742, 0.2261, -0.0007955, -0.9741, 0.4394, -0.0009565, -0.8983, 0.4395, -0.0009564, -0.8982, 0.4395, -0.0009564, -0.8982, 0.4394, -0.0009565, -0.8983, 0.6298, -0.0004443, -0.7768, 0.6298, -0.0004443, -0.7768, 0.6298, -0.0004443, -0.7768, 0.6298, -0.0004443, -0.7768, 0.7874, -0.0004765, -0.6164, 0.7873, -0.0004763, -0.6165, -0.4394, 0.0009565, -0.8983, -0.4395, 0.0009564, -0.8982, -0.2257, 0.0007939, -0.9742, -0.2261, 0.0007955, -0.9741, -0.7874, 0.0004766, -0.6164, -0.7873, 0.0004763, -0.6165, -0.6298, 0.0004443, -0.7768, -0.6298, 0.0004443, -0.7768, 0.0, 1.0, 4.788e-08, 0.0, 1.0, 0.0, 0.0, 1.0, 1.386e-08, 0.0, 1.0, 7.022e-07, 0.0, -1.0, 3.735e-08, 0.0, -1.0, -2.075e-07, 0.0, -1.0, -1.255e-07, 0.0, -1.0, 3.735e-08, 0.0, -1.0, -1.255e-07, 0.0, -1.0, 1.878e-07, 0.0, -1.0, 3.735e-08, 0.0, -1.0, 1.878e-07, 0.0, -1.0, 1.618e-08, 0.0, -1.0, 3.735e-08, 0.0, -1.0, 1.618e-08, 0.0, -1.0, -8.078e-08, 0.0, -1.0, 3.723e-07, 0.0, -1.0, 2.905e-08, 0.0, -1.0, -1.415e-08, 0.0, -1.0, -1.532e-08, 0.0, -1.0, 6.765e-07, 0.0, -1.0, 6.15e-08, 0.0, -1.0, 8.642e-07, -0.0001778, 0.9703, -0.2418, -0.0001778, 0.9703, -0.2418, -0.0001778, 0.9703, -0.2418, -0.0001778, 0.9703, -0.2418, 0.0, -1.0, 1.734e-07, 0.0, -1.0, 2.742e-07, 0.0, -1.0, 8.553e-08, 0.0, -1.0, 3.472e-07, 0.0, -1.0, 0.0, 0.0, -1.0, 0.0, 0.0, -1.0, 3.632e-08, 0.0, -1.0, 0.0, 0.0, -1.0, 0.0, 0.0, -1.0, 0.0, 0.0, 1.0, -2.322e-08, 0.0, 1.0, -9.574e-08, 0.0, 1.0, -9.089e-08, 0.0, 1.0, -2.605e-08, 0.0, -1.0, -1.69e-07, 0.0, -1.0, -8.995e-08, 0.0, -1.0, -1.248e-07, 0.0, -1.0, -2.135e-07, 0.0, -1.0, 0.0, 0.0, -1.0, 0.0, 0.0, -1.0, 0.0, 0.0, -1.0, -1.418e-08, 0.0, -1.0, -1.531e-08, 0.0, -1.0, 2.116e-07, 0.0, -1.0, 2.161e-07, 0.0, -1.0, -1.306e-07, 0.0, -1.0, -1.612e-07, 0.0, -1.0, -1.975e-07, 0.0, -1.0, -2.083e-07, -0.963, 0.0009176, 0.2697, -0.9621, 0.0001229, 0.2728, -0.9621, 0.0001229, 0.2728, -0.963, 0.0009176, 0.2697, 0.0, -1.0, 8.642e-07, 0.0, -1.0, 6.15e-08, 0.0, -1.0, -2.075e-07, 0.0, -1.0, 3.735e-08, 0.9621, -0.0001229, 0.2728, 0.8935, -0.0004119, 0.4491, 0.8932, -0.0004127, 0.4497, 0.9621, -0.0001229, 0.2728, 0.8935, -0.0004119, 0.4491, 0.759, -8.559e-05, 0.6511, 0.7576, -7.694e-05, 0.6527, 0.8932, -0.0004127, 0.4497, 0.759, -8.559e-05, 0.6511, 0.5807, 0.0004212, 0.8141, 0.5798, 0.0004213, 0.8147, 0.7576, -7.694e-05, 0.6527, 0.5807, 0.0004212, 0.8141, 0.4767, 0.0004248, 0.879, 0.4767, 0.0004248, 0.879, 0.5798, 0.0004213, 0.8147, 1.0, 0.0, 0.0, 1.0, 0.0, 0.0, 1.0, 0.0, 0.0, 1.0, 0.0, 0.0, 0.9261, -0.0008234, 0.3773, 0.8834, -0.0008625, 0.4686, 0.963, -0.0009176, 0.2697, 0.963, -0.0009176, 0.2697, 0.526, -3.896e-05, 0.8505, 0.5254, -3.92e-05, 0.8509, 0.2731, 0.0008626, 0.962, 0.3229, -0.0001568, 0.9464, -0.8577, -0.0001568, 0.5141, -0.8834, 0.0008625, 0.4686, -0.9261, 0.0008235, 0.3773, -0.7576, 7.694e-05, 0.6527, -0.8932, 0.0004127, 0.4497, -0.8935, 0.0004119, 0.4491, -0.759, 8.559e-05, 0.6511, 0.7219, 3.916e-05, 0.692, 0.7214, 3.892e-05, 0.6925, 0.5254, -3.92e-05, 0.8509, 0.526, -3.896e-05, 0.8505, -0.2731, -0.0008626, 0.962, -0.1748, -0.0008235, 0.9846, -0.3229, 0.0001568, 0.9464, 0.06191, 0.0009176, 0.9981, 0.06191, 0.0009176, 0.9981, 0.1748, 0.0008235, 0.9846, 0.2731, 0.0008626, 0.962, -0.001562, 0.0, -1.0, -0.001562, 0.0, -1.0, -0.001562, 0.0, -1.0, -0.001562, 0.0, -1.0, 0.08981, -2.022e-06, -0.996, 0.08981, -2.022e-06, -0.996, 0.0, 0.0, -1.0, 0.0, 0.0, -1.0, 0.963, -0.0009176, 0.2697, 0.963, -0.0009176, 0.2697, 0.9621, -0.0001229, 0.2728, 0.9621, -0.0001229, 0.2728, -0.955, -2.103e-06, -0.2965, -0.8473, -8.044e-08, -0.5312, -0.8473, -8.019e-08, -0.5312, -0.955, -2.103e-06, -0.2965, -0.8473, -8.044e-08, -0.5312, -0.6287, -7.854e-08, -0.7777, -0.6287, -7.854e-08, -0.7777, -0.8473, -8.019e-08, -0.5312, -0.6287, -7.854e-08, -0.7777, -0.3419, -8.017e-08, -0.9398, -0.3419, -7.993e-08, -0.9398, -0.6287, -7.854e-08, -0.7777, 0.8473, 8.019e-08, -0.5312, 0.955, 2.103e-06, -0.2965, 0.955, 2.103e-06, -0.2965, 0.8473, 8.044e-08, -0.5312, -0.955, -2.103e-06, -0.2965, -0.9643, 7.483e-05, -0.265, -0.9643, 7.483e-05, -0.265, -0.955, -2.103e-06, -0.2965, 0.8834, -0.0008625, 0.4686, 0.8577, 0.000157, 0.5141, 0.7214, 3.892e-05, 0.6925, 0.7219, 3.916e-05, 0.692, -0.963, 0.0009176, 0.2697, -0.963, 0.0009176, 0.2697, -0.9261, 0.0008235, 0.3773, -0.8834, 0.0008625, 0.4686, -0.5798, -0.0004213, 0.8147, -0.7576, 7.694e-05, 0.6527, -0.759, 8.559e-05, 0.6511, -0.5807, -0.0004212, 0.8141, -0.4767, -0.0004248, 0.879, -0.5798, -0.0004213, 0.8147, -0.5807, -0.0004212, 0.8141, -0.4767, -0.0004248, 0.879, 0.0, 0.0, 1.0, 0.0, 0.0, 1.0, 0.06191, 0.0009176, 0.9981, 0.06191, 0.0009176, 0.9981, 0.0, 1.0, -5.121e-08, 0.0, 1.0, -4.259e-08, 0.0, 1.0, -1.041e-07, 0.0, 1.0, -9.144e-08, -0.2731, -0.0008626, 0.962, -0.3229, 0.0001568, 0.9464, -0.526, 3.885e-05, 0.8505, -0.5254, 3.909e-05, 0.8509, 0.3229, -0.0001568, 0.9464, 0.2731, 0.0008626, 0.962, 0.1748, 0.0008235, 0.9846, -0.5254, 3.909e-05, 0.8509, -0.526, 3.885e-05, 0.8505, -0.7219, -3.925e-05, 0.692, -0.7214, -3.901e-05, 0.6925, -0.7214, -3.901e-05, 0.6925, -0.7219, -3.925e-05, 0.692, -0.8834, 0.0008625, 0.4686, -0.8577, -0.0001568, 0.5141, 0.8834, -0.0008625, 0.4686, 0.9261, -0.0008234, 0.3773, 0.8577, 0.000157, 0.5141, -0.1748, -0.0008235, 0.9846, -0.2731, -0.0008626, 0.962, -0.06191, -0.0009176, 0.9981, -0.06191, -0.0009176, 0.9981, -1.0, 0.0, 0.0, -1.0, 0.0, 0.0, -1.0, 0.0, 0.0, -1.0, 0.0, 0.0, -0.08981, 2.022e-06, -0.996, -0.08981, 2.022e-06, -0.996, 0.0, 0.0, -1.0, 0.0, 0.0, -1.0, 0.0, 0.0, 1.0, 0.0, 0.0, 1.0, 0.0, 0.0, 1.0, 0.0, 0.0, 1.0, 0.08981, -2.022e-06, -0.996, 0.3419, 7.993e-08, -0.9398, 0.3419, 8.017e-08, -0.9398, 0.08981, -2.022e-06, -0.996, -0.3419, -8.017e-08, -0.9398, -0.08981, 2.022e-06, -0.996, -0.08981, 2.022e-06, -0.996, -0.3419, -7.993e-08, -0.9398, 0.3419, 7.993e-08, -0.9398, 0.6287, 7.854e-08, -0.7777, 0.6287, 7.854e-08, -0.7777, 0.3419, 8.017e-08, -0.9398, 0.7873, -0.0004763, -0.6165, 0.7874, -0.0004765, -0.6164, 0.9055, -0.0004235, -0.4244, 0.9056, -0.0004229, -0.4241, 0.6287, 7.854e-08, -0.7777, 0.8473, 8.019e-08, -0.5312, 0.8473, 8.044e-08, -0.5312, 0.6287, 7.854e-08, -0.7777, 0.955, 2.103e-06, -0.2965, 0.955, 2.103e-06, -0.2965, 0.9643, -7.478e-05, -0.265, 0.9643, -7.478e-05, -0.265])] * 3)])

# ---- objects
ob_shape_9_indexedfaceset = bpy.data.objects.new('SHAPE_9_IndexedFaceSet', me_shape_9_indexedfaceset_007)

# ---- transforms, parenting, visibility, modifiers, constraints
ob_shape_9_indexedfaceset.location = (0.0, 0.0, 0.0)
_m = ob_shape_9_indexedfaceset.modifiers.new('Bevel', 'BEVEL')
_m.width = 0.01
_m.width_pct = 0.01
_m.segments = 4

# ---- collection membership
col_collection.objects.link(ob_shape_9_indexedfaceset)

# ---- scene / render settings (as saved in the file)
scene.frame_start = 1; scene.frame_end = 250; scene.frame_set(1)
scene.render.engine = 'BLENDER_EEVEE_NEXT'
scene.cycles.sampling_pattern = 'TABULATED_SOBOL'
scene.cycles.use_light_tree = False
scene.eevee.ray_tracing_options.trace_max_roughness = 0.0
scene.view_settings.view_transform = 'Filmic'
bpy.context.view_layer.update()

# ---- added for rendering (the .blend has no active camera and no usable light): camera, sun
cam_auto = bpy.data.cameras.new('AutoCamera')
cam_auto.lens = 50.0
cam_auto.sensor_width = 36.0
cam_auto.clip_end = 1000.0
ob_auto_camera = bpy.data.objects.new('AutoCamera', cam_auto)
scene.collection.objects.link(ob_auto_camera)
ob_auto_camera.location = (2.89693, -3.47632, 2.87005)
ob_auto_camera.rotation_euler = (1.09748, -7.21219e-08, 0.694738)
scene.camera = ob_auto_camera
light_auto_sun = bpy.data.lights.new('AutoSun', 'SUN')
light_auto_sun.energy = 3.0
light_auto_sun.angle = 0.0523599
ob_auto_sun = bpy.data.objects.new('AutoSun', light_auto_sun)
scene.collection.objects.link(ob_auto_sun)
ob_auto_sun.rotation_euler = (0.872665, 0.174533, 0.523599)
bpy.context.view_layer.update()
